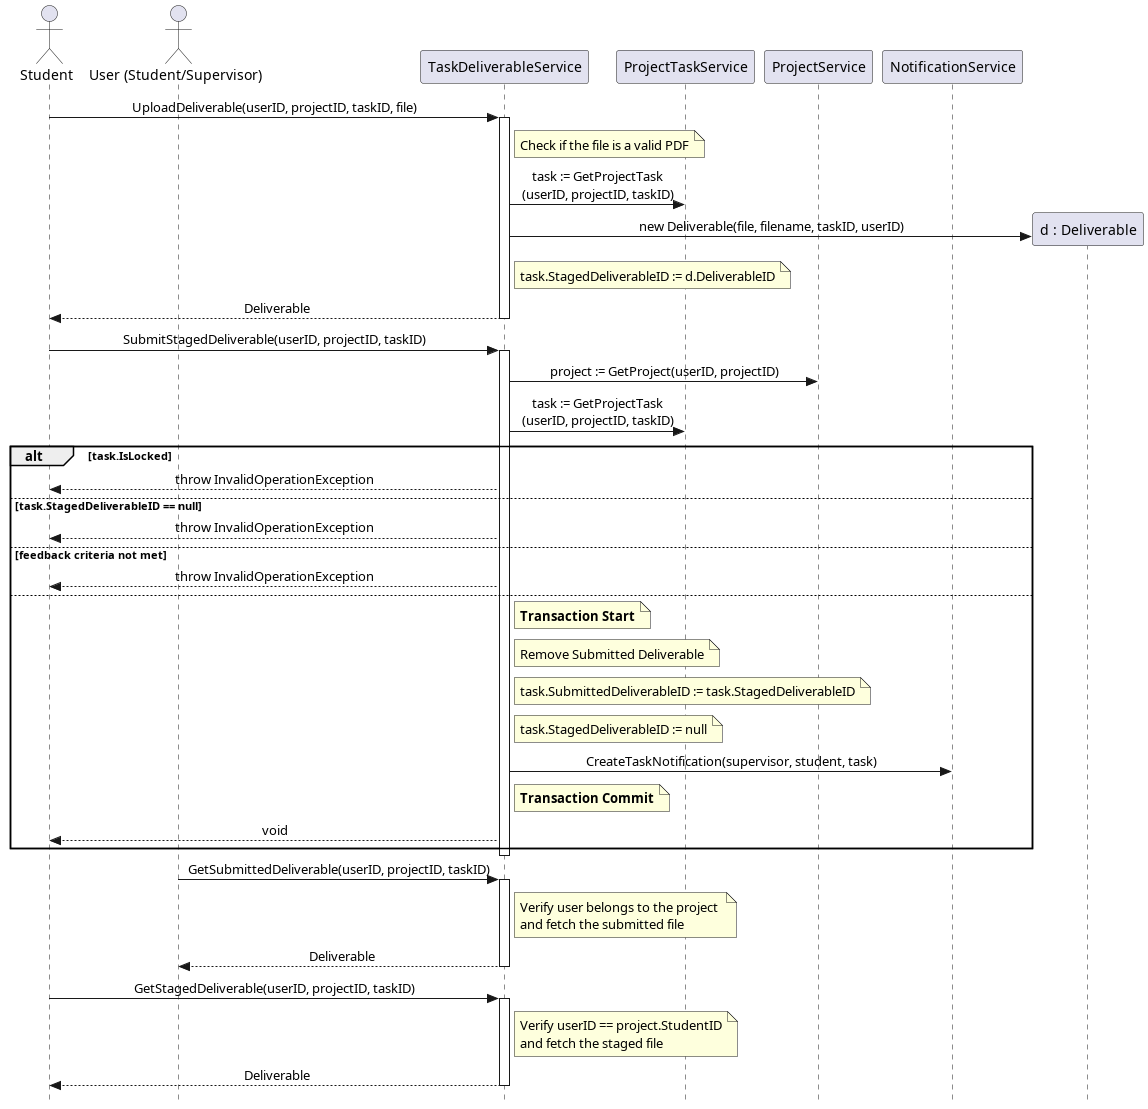

The diagram above was rendered by PlantUML. Its source (embedded in the PNG):
@startuml
skinparam Style strictuml
skinparam SequenceMessageAlignment center

actor Student
actor "User (Student/Supervisor)" as U
participant "TaskDeliverableService" as TDS
participant "ProjectTaskService" as PTS
participant "ProjectService" as PS
participant "NotificationService" as NS

Student -> TDS : UploadDeliverable(userID, projectID, taskID, file)
activate TDS
    note right of TDS : Check if the file is a valid PDF
    
    TDS -> PTS : task := GetProjectTask\n(userID, projectID, taskID)
    
    create participant "d : Deliverable" as D
    TDS -> D : new Deliverable(file, filename, taskID, userID)
    
    note right of TDS : task.StagedDeliverableID := d.DeliverableID
    
    TDS --> Student : Deliverable
deactivate TDS

Student -> TDS : SubmitStagedDeliverable(userID, projectID, taskID)
activate TDS
    TDS -> PS : project := GetProject(userID, projectID)
    TDS -> PTS : task := GetProjectTask\n(userID, projectID, taskID)
    
    alt task.IsLocked
        TDS --> Student : throw InvalidOperationException
    else task.StagedDeliverableID == null
        TDS --> Student : throw InvalidOperationException
    else feedback criteria not met
        TDS --> Student : throw InvalidOperationException
    else
        note right of TDS : **Transaction Start**
        note right of TDS : Remove Submitted Deliverable
        note right of TDS : task.SubmittedDeliverableID := task.StagedDeliverableID
        note right of TDS : task.StagedDeliverableID := null
        
        TDS -> NS : CreateTaskNotification(supervisor, student, task)
        note right of TDS : **Transaction Commit**
        
        TDS --> Student : void
    end
deactivate TDS

U -> TDS : GetSubmittedDeliverable(userID, projectID, taskID)
activate TDS
    note right of TDS
        Verify user belongs to the project 
        and fetch the submitted file
    end note
    TDS --> U : Deliverable
deactivate TDS

Student -> TDS : GetStagedDeliverable(userID, projectID, taskID)
activate TDS
    note right of TDS
        Verify userID == project.StudentID
        and fetch the staged file
    end note
    TDS --> Student : Deliverable
deactivate TDS

@enduml